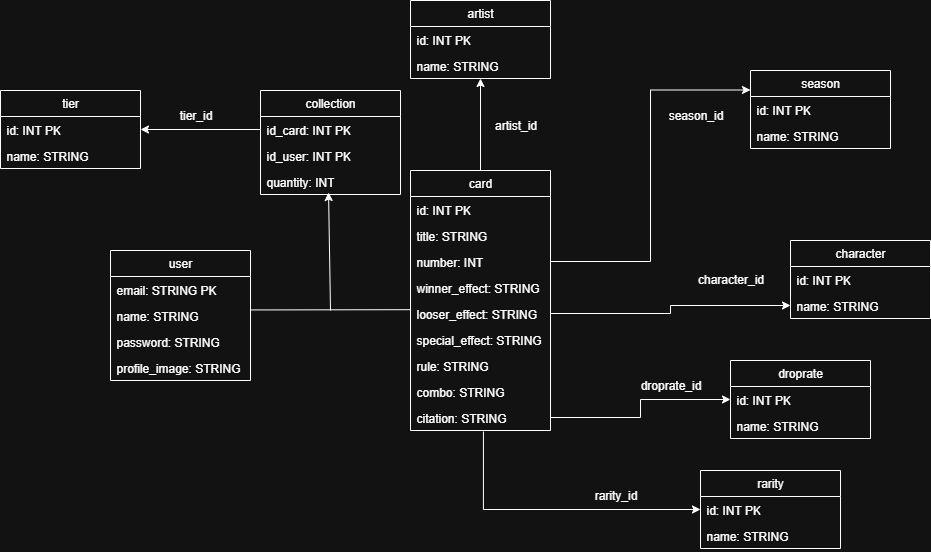

The diagram above was exported from draw.io. Its source (the exported page's mxGraphModel, read from the mxfile embedded in the PNG):
<mxGraphModel dx="2015" dy="648" grid="1" gridSize="10" guides="1" tooltips="1" connect="1" arrows="1" fold="1" page="1" pageScale="1" pageWidth="827" pageHeight="1169" math="0" shadow="0">
  <root>
    <mxCell id="0" />
    <mxCell id="1" parent="0" />
    <mxCell id="bao-scZ2mfOTdxJ5jmmJ-70" value="" style="edgeStyle=orthogonalEdgeStyle;rounded=0;orthogonalLoop=1;jettySize=auto;html=1;entryX=0.5;entryY=1;entryDx=0;entryDy=0;entryPerimeter=0;" edge="1" parent="1" source="bao-scZ2mfOTdxJ5jmmJ-5" target="bao-scZ2mfOTdxJ5jmmJ-21">
      <mxGeometry relative="1" as="geometry" />
    </mxCell>
    <mxCell id="bao-scZ2mfOTdxJ5jmmJ-5" value="card" style="swimlane;fontStyle=0;childLayout=stackLayout;horizontal=1;startSize=26;fillColor=none;horizontalStack=0;resizeParent=1;resizeParentMax=0;resizeLast=0;collapsible=1;marginBottom=0;whiteSpace=wrap;html=1;" vertex="1" parent="1">
      <mxGeometry x="-100" y="430" width="140" height="260" as="geometry" />
    </mxCell>
    <mxCell id="bao-scZ2mfOTdxJ5jmmJ-6" value="id: INT PK" style="text;strokeColor=none;fillColor=none;align=left;verticalAlign=top;spacingLeft=4;spacingRight=4;overflow=hidden;rotatable=0;points=[[0,0.5],[1,0.5]];portConstraint=eastwest;whiteSpace=wrap;html=1;" vertex="1" parent="bao-scZ2mfOTdxJ5jmmJ-5">
      <mxGeometry y="26" width="140" height="26" as="geometry" />
    </mxCell>
    <mxCell id="bao-scZ2mfOTdxJ5jmmJ-35" value="title: STRING" style="text;strokeColor=none;fillColor=none;align=left;verticalAlign=top;spacingLeft=4;spacingRight=4;overflow=hidden;rotatable=0;points=[[0,0.5],[1,0.5]];portConstraint=eastwest;whiteSpace=wrap;html=1;" vertex="1" parent="bao-scZ2mfOTdxJ5jmmJ-5">
      <mxGeometry y="52" width="140" height="26" as="geometry" />
    </mxCell>
    <mxCell id="bao-scZ2mfOTdxJ5jmmJ-8" value="number: INT" style="text;strokeColor=none;fillColor=none;align=left;verticalAlign=top;spacingLeft=4;spacingRight=4;overflow=hidden;rotatable=0;points=[[0,0.5],[1,0.5]];portConstraint=eastwest;whiteSpace=wrap;html=1;" vertex="1" parent="bao-scZ2mfOTdxJ5jmmJ-5">
      <mxGeometry y="78" width="140" height="26" as="geometry" />
    </mxCell>
    <mxCell id="bao-scZ2mfOTdxJ5jmmJ-13" value="winner_effect: STRING" style="text;strokeColor=none;fillColor=none;align=left;verticalAlign=top;spacingLeft=4;spacingRight=4;overflow=hidden;rotatable=0;points=[[0,0.5],[1,0.5]];portConstraint=eastwest;whiteSpace=wrap;html=1;" vertex="1" parent="bao-scZ2mfOTdxJ5jmmJ-5">
      <mxGeometry y="104" width="140" height="26" as="geometry" />
    </mxCell>
    <mxCell id="bao-scZ2mfOTdxJ5jmmJ-14" value="looser_effect: STRING" style="text;strokeColor=none;fillColor=none;align=left;verticalAlign=top;spacingLeft=4;spacingRight=4;overflow=hidden;rotatable=0;points=[[0,0.5],[1,0.5]];portConstraint=eastwest;whiteSpace=wrap;html=1;" vertex="1" parent="bao-scZ2mfOTdxJ5jmmJ-5">
      <mxGeometry y="130" width="140" height="26" as="geometry" />
    </mxCell>
    <mxCell id="bao-scZ2mfOTdxJ5jmmJ-15" value="special_effect: STRING" style="text;strokeColor=none;fillColor=none;align=left;verticalAlign=top;spacingLeft=4;spacingRight=4;overflow=hidden;rotatable=0;points=[[0,0.5],[1,0.5]];portConstraint=eastwest;whiteSpace=wrap;html=1;" vertex="1" parent="bao-scZ2mfOTdxJ5jmmJ-5">
      <mxGeometry y="156" width="140" height="26" as="geometry" />
    </mxCell>
    <mxCell id="bao-scZ2mfOTdxJ5jmmJ-16" value="rule: STRING" style="text;strokeColor=none;fillColor=none;align=left;verticalAlign=top;spacingLeft=4;spacingRight=4;overflow=hidden;rotatable=0;points=[[0,0.5],[1,0.5]];portConstraint=eastwest;whiteSpace=wrap;html=1;" vertex="1" parent="bao-scZ2mfOTdxJ5jmmJ-5">
      <mxGeometry y="182" width="140" height="26" as="geometry" />
    </mxCell>
    <mxCell id="bao-scZ2mfOTdxJ5jmmJ-17" value="combo: STRING" style="text;strokeColor=none;fillColor=none;align=left;verticalAlign=top;spacingLeft=4;spacingRight=4;overflow=hidden;rotatable=0;points=[[0,0.5],[1,0.5]];portConstraint=eastwest;whiteSpace=wrap;html=1;" vertex="1" parent="bao-scZ2mfOTdxJ5jmmJ-5">
      <mxGeometry y="208" width="140" height="26" as="geometry" />
    </mxCell>
    <mxCell id="bao-scZ2mfOTdxJ5jmmJ-18" value="citation: STRING" style="text;strokeColor=none;fillColor=none;align=left;verticalAlign=top;spacingLeft=4;spacingRight=4;overflow=hidden;rotatable=0;points=[[0,0.5],[1,0.5]];portConstraint=eastwest;whiteSpace=wrap;html=1;" vertex="1" parent="bao-scZ2mfOTdxJ5jmmJ-5">
      <mxGeometry y="234" width="140" height="26" as="geometry" />
    </mxCell>
    <mxCell id="bao-scZ2mfOTdxJ5jmmJ-19" value="artist" style="swimlane;fontStyle=0;childLayout=stackLayout;horizontal=1;startSize=26;fillColor=none;horizontalStack=0;resizeParent=1;resizeParentMax=0;resizeLast=0;collapsible=1;marginBottom=0;whiteSpace=wrap;html=1;" vertex="1" parent="1">
      <mxGeometry x="-100" y="260" width="140" height="78" as="geometry" />
    </mxCell>
    <mxCell id="bao-scZ2mfOTdxJ5jmmJ-20" value="id: INT PK" style="text;strokeColor=none;fillColor=none;align=left;verticalAlign=top;spacingLeft=4;spacingRight=4;overflow=hidden;rotatable=0;points=[[0,0.5],[1,0.5]];portConstraint=eastwest;whiteSpace=wrap;html=1;" vertex="1" parent="bao-scZ2mfOTdxJ5jmmJ-19">
      <mxGeometry y="26" width="140" height="26" as="geometry" />
    </mxCell>
    <mxCell id="bao-scZ2mfOTdxJ5jmmJ-21" value="name: STRING" style="text;strokeColor=none;fillColor=none;align=left;verticalAlign=top;spacingLeft=4;spacingRight=4;overflow=hidden;rotatable=0;points=[[0,0.5],[1,0.5]];portConstraint=eastwest;whiteSpace=wrap;html=1;" vertex="1" parent="bao-scZ2mfOTdxJ5jmmJ-19">
      <mxGeometry y="52" width="140" height="26" as="geometry" />
    </mxCell>
    <mxCell id="bao-scZ2mfOTdxJ5jmmJ-37" value="artist_id" style="text;html=1;align=center;verticalAlign=middle;resizable=0;points=[];autosize=1;strokeColor=none;fillColor=none;" vertex="1" parent="1">
      <mxGeometry x="-30" y="370" width="70" height="30" as="geometry" />
    </mxCell>
    <mxCell id="bao-scZ2mfOTdxJ5jmmJ-38" value="season" style="swimlane;fontStyle=0;childLayout=stackLayout;horizontal=1;startSize=26;fillColor=none;horizontalStack=0;resizeParent=1;resizeParentMax=0;resizeLast=0;collapsible=1;marginBottom=0;whiteSpace=wrap;html=1;" vertex="1" parent="1">
      <mxGeometry x="240" y="330" width="140" height="78" as="geometry" />
    </mxCell>
    <mxCell id="bao-scZ2mfOTdxJ5jmmJ-39" value="id: INT PK" style="text;strokeColor=none;fillColor=none;align=left;verticalAlign=top;spacingLeft=4;spacingRight=4;overflow=hidden;rotatable=0;points=[[0,0.5],[1,0.5]];portConstraint=eastwest;whiteSpace=wrap;html=1;" vertex="1" parent="bao-scZ2mfOTdxJ5jmmJ-38">
      <mxGeometry y="26" width="140" height="26" as="geometry" />
    </mxCell>
    <mxCell id="bao-scZ2mfOTdxJ5jmmJ-40" value="name: STRING" style="text;strokeColor=none;fillColor=none;align=left;verticalAlign=top;spacingLeft=4;spacingRight=4;overflow=hidden;rotatable=0;points=[[0,0.5],[1,0.5]];portConstraint=eastwest;whiteSpace=wrap;html=1;" vertex="1" parent="bao-scZ2mfOTdxJ5jmmJ-38">
      <mxGeometry y="52" width="140" height="26" as="geometry" />
    </mxCell>
    <mxCell id="bao-scZ2mfOTdxJ5jmmJ-41" value="" style="edgeStyle=orthogonalEdgeStyle;rounded=0;orthogonalLoop=1;jettySize=auto;html=1;entryX=0;entryY=0.25;entryDx=0;entryDy=0;exitX=1;exitY=0.5;exitDx=0;exitDy=0;" edge="1" parent="1" source="bao-scZ2mfOTdxJ5jmmJ-8" target="bao-scZ2mfOTdxJ5jmmJ-38">
      <mxGeometry relative="1" as="geometry">
        <mxPoint x="-180" y="437" as="sourcePoint" />
        <mxPoint x="20" y="463" as="targetPoint" />
      </mxGeometry>
    </mxCell>
    <mxCell id="bao-scZ2mfOTdxJ5jmmJ-43" value="season_id" style="text;html=1;align=center;verticalAlign=middle;resizable=0;points=[];autosize=1;strokeColor=none;fillColor=none;" vertex="1" parent="1">
      <mxGeometry x="145" y="360" width="80" height="30" as="geometry" />
    </mxCell>
    <mxCell id="bao-scZ2mfOTdxJ5jmmJ-44" value="character" style="swimlane;fontStyle=0;childLayout=stackLayout;horizontal=1;startSize=26;fillColor=none;horizontalStack=0;resizeParent=1;resizeParentMax=0;resizeLast=0;collapsible=1;marginBottom=0;whiteSpace=wrap;html=1;" vertex="1" parent="1">
      <mxGeometry x="280" y="500" width="140" height="78" as="geometry" />
    </mxCell>
    <mxCell id="bao-scZ2mfOTdxJ5jmmJ-45" value="id: INT PK" style="text;strokeColor=none;fillColor=none;align=left;verticalAlign=top;spacingLeft=4;spacingRight=4;overflow=hidden;rotatable=0;points=[[0,0.5],[1,0.5]];portConstraint=eastwest;whiteSpace=wrap;html=1;" vertex="1" parent="bao-scZ2mfOTdxJ5jmmJ-44">
      <mxGeometry y="26" width="140" height="26" as="geometry" />
    </mxCell>
    <mxCell id="bao-scZ2mfOTdxJ5jmmJ-46" value="name: STRING" style="text;strokeColor=none;fillColor=none;align=left;verticalAlign=top;spacingLeft=4;spacingRight=4;overflow=hidden;rotatable=0;points=[[0,0.5],[1,0.5]];portConstraint=eastwest;whiteSpace=wrap;html=1;" vertex="1" parent="bao-scZ2mfOTdxJ5jmmJ-44">
      <mxGeometry y="52" width="140" height="26" as="geometry" />
    </mxCell>
    <mxCell id="bao-scZ2mfOTdxJ5jmmJ-47" value="" style="edgeStyle=orthogonalEdgeStyle;rounded=0;orthogonalLoop=1;jettySize=auto;html=1;entryX=0;entryY=0.5;entryDx=0;entryDy=0;exitX=1;exitY=0.5;exitDx=0;exitDy=0;" edge="1" parent="1" source="bao-scZ2mfOTdxJ5jmmJ-14" target="bao-scZ2mfOTdxJ5jmmJ-46">
      <mxGeometry relative="1" as="geometry" />
    </mxCell>
    <mxCell id="bao-scZ2mfOTdxJ5jmmJ-48" value="character_id" style="text;html=1;align=center;verticalAlign=middle;resizable=0;points=[];autosize=1;strokeColor=none;fillColor=none;" vertex="1" parent="1">
      <mxGeometry x="175" y="524" width="90" height="30" as="geometry" />
    </mxCell>
    <mxCell id="bao-scZ2mfOTdxJ5jmmJ-49" value="droprate" style="swimlane;fontStyle=0;childLayout=stackLayout;horizontal=1;startSize=26;fillColor=none;horizontalStack=0;resizeParent=1;resizeParentMax=0;resizeLast=0;collapsible=1;marginBottom=0;whiteSpace=wrap;html=1;" vertex="1" parent="1">
      <mxGeometry x="220" y="620" width="140" height="78" as="geometry" />
    </mxCell>
    <mxCell id="bao-scZ2mfOTdxJ5jmmJ-50" value="id: INT PK" style="text;strokeColor=none;fillColor=none;align=left;verticalAlign=top;spacingLeft=4;spacingRight=4;overflow=hidden;rotatable=0;points=[[0,0.5],[1,0.5]];portConstraint=eastwest;whiteSpace=wrap;html=1;" vertex="1" parent="bao-scZ2mfOTdxJ5jmmJ-49">
      <mxGeometry y="26" width="140" height="26" as="geometry" />
    </mxCell>
    <mxCell id="bao-scZ2mfOTdxJ5jmmJ-51" value="name: STRING" style="text;strokeColor=none;fillColor=none;align=left;verticalAlign=top;spacingLeft=4;spacingRight=4;overflow=hidden;rotatable=0;points=[[0,0.5],[1,0.5]];portConstraint=eastwest;whiteSpace=wrap;html=1;" vertex="1" parent="bao-scZ2mfOTdxJ5jmmJ-49">
      <mxGeometry y="52" width="140" height="26" as="geometry" />
    </mxCell>
    <mxCell id="bao-scZ2mfOTdxJ5jmmJ-52" value="" style="edgeStyle=orthogonalEdgeStyle;rounded=0;orthogonalLoop=1;jettySize=auto;html=1;" edge="1" parent="1" source="bao-scZ2mfOTdxJ5jmmJ-18" target="bao-scZ2mfOTdxJ5jmmJ-50">
      <mxGeometry relative="1" as="geometry" />
    </mxCell>
    <mxCell id="bao-scZ2mfOTdxJ5jmmJ-53" value="droprate_id" style="text;html=1;align=center;verticalAlign=middle;resizable=0;points=[];autosize=1;strokeColor=none;fillColor=none;" vertex="1" parent="1">
      <mxGeometry x="120" y="630" width="80" height="30" as="geometry" />
    </mxCell>
    <mxCell id="bao-scZ2mfOTdxJ5jmmJ-54" value="rarity" style="swimlane;fontStyle=0;childLayout=stackLayout;horizontal=1;startSize=26;fillColor=none;horizontalStack=0;resizeParent=1;resizeParentMax=0;resizeLast=0;collapsible=1;marginBottom=0;whiteSpace=wrap;html=1;" vertex="1" parent="1">
      <mxGeometry x="190" y="730" width="140" height="78" as="geometry" />
    </mxCell>
    <mxCell id="bao-scZ2mfOTdxJ5jmmJ-55" value="id: INT PK" style="text;strokeColor=none;fillColor=none;align=left;verticalAlign=top;spacingLeft=4;spacingRight=4;overflow=hidden;rotatable=0;points=[[0,0.5],[1,0.5]];portConstraint=eastwest;whiteSpace=wrap;html=1;" vertex="1" parent="bao-scZ2mfOTdxJ5jmmJ-54">
      <mxGeometry y="26" width="140" height="26" as="geometry" />
    </mxCell>
    <mxCell id="bao-scZ2mfOTdxJ5jmmJ-56" value="name: STRING" style="text;strokeColor=none;fillColor=none;align=left;verticalAlign=top;spacingLeft=4;spacingRight=4;overflow=hidden;rotatable=0;points=[[0,0.5],[1,0.5]];portConstraint=eastwest;whiteSpace=wrap;html=1;" vertex="1" parent="bao-scZ2mfOTdxJ5jmmJ-54">
      <mxGeometry y="52" width="140" height="26" as="geometry" />
    </mxCell>
    <mxCell id="bao-scZ2mfOTdxJ5jmmJ-57" value="" style="edgeStyle=orthogonalEdgeStyle;rounded=0;orthogonalLoop=1;jettySize=auto;html=1;exitX=0.521;exitY=1.038;exitDx=0;exitDy=0;exitPerimeter=0;entryX=0;entryY=0.5;entryDx=0;entryDy=0;" edge="1" parent="1" source="bao-scZ2mfOTdxJ5jmmJ-18" target="bao-scZ2mfOTdxJ5jmmJ-55">
      <mxGeometry relative="1" as="geometry">
        <mxPoint x="-70" y="620" as="sourcePoint" />
        <mxPoint x="240" y="632" as="targetPoint" />
      </mxGeometry>
    </mxCell>
    <mxCell id="bao-scZ2mfOTdxJ5jmmJ-58" value="rarity_id" style="text;html=1;align=center;verticalAlign=middle;resizable=0;points=[];autosize=1;strokeColor=none;fillColor=none;" vertex="1" parent="1">
      <mxGeometry x="70" y="740" width="70" height="30" as="geometry" />
    </mxCell>
    <mxCell id="bao-scZ2mfOTdxJ5jmmJ-59" value="user" style="swimlane;fontStyle=0;childLayout=stackLayout;horizontal=1;startSize=26;fillColor=none;horizontalStack=0;resizeParent=1;resizeParentMax=0;resizeLast=0;collapsible=1;marginBottom=0;whiteSpace=wrap;html=1;" vertex="1" parent="1">
      <mxGeometry x="-400" y="510" width="140" height="130" as="geometry" />
    </mxCell>
    <mxCell id="bao-scZ2mfOTdxJ5jmmJ-60" value="email: STRING PK" style="text;strokeColor=none;fillColor=none;align=left;verticalAlign=top;spacingLeft=4;spacingRight=4;overflow=hidden;rotatable=0;points=[[0,0.5],[1,0.5]];portConstraint=eastwest;whiteSpace=wrap;html=1;" vertex="1" parent="bao-scZ2mfOTdxJ5jmmJ-59">
      <mxGeometry y="26" width="140" height="26" as="geometry" />
    </mxCell>
    <mxCell id="bao-scZ2mfOTdxJ5jmmJ-61" value="name: STRING" style="text;strokeColor=none;fillColor=none;align=left;verticalAlign=top;spacingLeft=4;spacingRight=4;overflow=hidden;rotatable=0;points=[[0,0.5],[1,0.5]];portConstraint=eastwest;whiteSpace=wrap;html=1;" vertex="1" parent="bao-scZ2mfOTdxJ5jmmJ-59">
      <mxGeometry y="52" width="140" height="26" as="geometry" />
    </mxCell>
    <mxCell id="bao-scZ2mfOTdxJ5jmmJ-62" value="password: STRING" style="text;strokeColor=none;fillColor=none;align=left;verticalAlign=top;spacingLeft=4;spacingRight=4;overflow=hidden;rotatable=0;points=[[0,0.5],[1,0.5]];portConstraint=eastwest;whiteSpace=wrap;html=1;" vertex="1" parent="bao-scZ2mfOTdxJ5jmmJ-59">
      <mxGeometry y="78" width="140" height="26" as="geometry" />
    </mxCell>
    <mxCell id="bao-scZ2mfOTdxJ5jmmJ-63" value="profile_image: STRING" style="text;strokeColor=none;fillColor=none;align=left;verticalAlign=top;spacingLeft=4;spacingRight=4;overflow=hidden;rotatable=0;points=[[0,0.5],[1,0.5]];portConstraint=eastwest;whiteSpace=wrap;html=1;" vertex="1" parent="bao-scZ2mfOTdxJ5jmmJ-59">
      <mxGeometry y="104" width="140" height="26" as="geometry" />
    </mxCell>
    <mxCell id="bao-scZ2mfOTdxJ5jmmJ-64" value="collection" style="swimlane;fontStyle=0;childLayout=stackLayout;horizontal=1;startSize=26;fillColor=none;horizontalStack=0;resizeParent=1;resizeParentMax=0;resizeLast=0;collapsible=1;marginBottom=0;whiteSpace=wrap;html=1;" vertex="1" parent="1">
      <mxGeometry x="-250" y="350" width="140" height="104" as="geometry" />
    </mxCell>
    <mxCell id="bao-scZ2mfOTdxJ5jmmJ-65" value="id_card: INT PK" style="text;strokeColor=none;fillColor=none;align=left;verticalAlign=top;spacingLeft=4;spacingRight=4;overflow=hidden;rotatable=0;points=[[0,0.5],[1,0.5]];portConstraint=eastwest;whiteSpace=wrap;html=1;" vertex="1" parent="bao-scZ2mfOTdxJ5jmmJ-64">
      <mxGeometry y="26" width="140" height="26" as="geometry" />
    </mxCell>
    <mxCell id="bao-scZ2mfOTdxJ5jmmJ-66" value="id_user: INT PK" style="text;strokeColor=none;fillColor=none;align=left;verticalAlign=top;spacingLeft=4;spacingRight=4;overflow=hidden;rotatable=0;points=[[0,0.5],[1,0.5]];portConstraint=eastwest;whiteSpace=wrap;html=1;" vertex="1" parent="bao-scZ2mfOTdxJ5jmmJ-64">
      <mxGeometry y="52" width="140" height="26" as="geometry" />
    </mxCell>
    <mxCell id="bao-scZ2mfOTdxJ5jmmJ-67" value="quantity: INT" style="text;strokeColor=none;fillColor=none;align=left;verticalAlign=top;spacingLeft=4;spacingRight=4;overflow=hidden;rotatable=0;points=[[0,0.5],[1,0.5]];portConstraint=eastwest;whiteSpace=wrap;html=1;" vertex="1" parent="bao-scZ2mfOTdxJ5jmmJ-64">
      <mxGeometry y="78" width="140" height="26" as="geometry" />
    </mxCell>
    <mxCell id="bao-scZ2mfOTdxJ5jmmJ-71" value="" style="endArrow=none;html=1;rounded=0;exitX=1.002;exitY=0.286;exitDx=0;exitDy=0;entryX=0.004;entryY=0.353;entryDx=0;entryDy=0;exitPerimeter=0;entryPerimeter=0;" edge="1" parent="1" source="bao-scZ2mfOTdxJ5jmmJ-61" target="bao-scZ2mfOTdxJ5jmmJ-14">
      <mxGeometry width="50" height="50" relative="1" as="geometry">
        <mxPoint x="-30" y="680" as="sourcePoint" />
        <mxPoint x="20" y="630" as="targetPoint" />
      </mxGeometry>
    </mxCell>
    <mxCell id="bao-scZ2mfOTdxJ5jmmJ-72" value="" style="endArrow=classic;html=1;rounded=0;entryX=0.486;entryY=0.923;entryDx=0;entryDy=0;entryPerimeter=0;" edge="1" parent="1" target="bao-scZ2mfOTdxJ5jmmJ-67">
      <mxGeometry width="50" height="50" relative="1" as="geometry">
        <mxPoint x="-180" y="570" as="sourcePoint" />
        <mxPoint x="20" y="630" as="targetPoint" />
      </mxGeometry>
    </mxCell>
    <mxCell id="bao-scZ2mfOTdxJ5jmmJ-73" value="tier" style="swimlane;fontStyle=0;childLayout=stackLayout;horizontal=1;startSize=26;fillColor=none;horizontalStack=0;resizeParent=1;resizeParentMax=0;resizeLast=0;collapsible=1;marginBottom=0;whiteSpace=wrap;html=1;" vertex="1" parent="1">
      <mxGeometry x="-510" y="350" width="140" height="78" as="geometry" />
    </mxCell>
    <mxCell id="bao-scZ2mfOTdxJ5jmmJ-74" value="id: INT PK" style="text;strokeColor=none;fillColor=none;align=left;verticalAlign=top;spacingLeft=4;spacingRight=4;overflow=hidden;rotatable=0;points=[[0,0.5],[1,0.5]];portConstraint=eastwest;whiteSpace=wrap;html=1;" vertex="1" parent="bao-scZ2mfOTdxJ5jmmJ-73">
      <mxGeometry y="26" width="140" height="26" as="geometry" />
    </mxCell>
    <mxCell id="bao-scZ2mfOTdxJ5jmmJ-75" value="name: STRING" style="text;strokeColor=none;fillColor=none;align=left;verticalAlign=top;spacingLeft=4;spacingRight=4;overflow=hidden;rotatable=0;points=[[0,0.5],[1,0.5]];portConstraint=eastwest;whiteSpace=wrap;html=1;" vertex="1" parent="bao-scZ2mfOTdxJ5jmmJ-73">
      <mxGeometry y="52" width="140" height="26" as="geometry" />
    </mxCell>
    <mxCell id="bao-scZ2mfOTdxJ5jmmJ-78" value="" style="edgeStyle=orthogonalEdgeStyle;rounded=0;orthogonalLoop=1;jettySize=auto;html=1;entryX=1;entryY=0.5;entryDx=0;entryDy=0;" edge="1" parent="1" source="bao-scZ2mfOTdxJ5jmmJ-65" target="bao-scZ2mfOTdxJ5jmmJ-74">
      <mxGeometry relative="1" as="geometry" />
    </mxCell>
    <mxCell id="bao-scZ2mfOTdxJ5jmmJ-79" value="tier_id" style="text;html=1;align=center;verticalAlign=middle;resizable=0;points=[];autosize=1;strokeColor=none;fillColor=none;" vertex="1" parent="1">
      <mxGeometry x="-345" y="360" width="60" height="30" as="geometry" />
    </mxCell>
  </root>
</mxGraphModel>